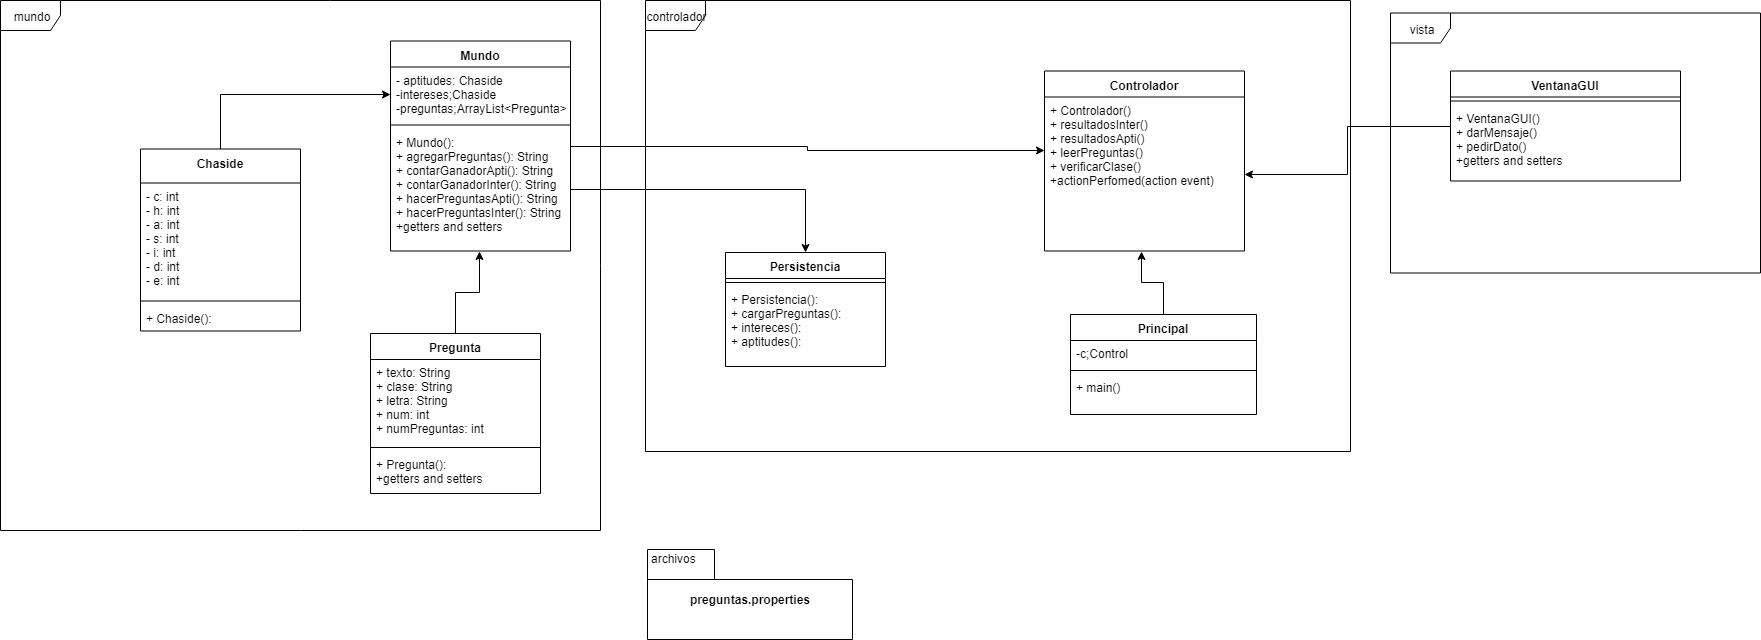

The diagram above was exported from draw.io. Its source (the exported page's mxGraphModel, read from the mxfile embedded in the PNG):
<mxGraphModel dx="2147" dy="484" grid="1" gridSize="10" guides="1" tooltips="1" connect="1" arrows="1" fold="1" page="1" pageScale="1" pageWidth="827" pageHeight="1169" math="0" shadow="0">
  <root>
    <mxCell id="0" />
    <mxCell id="1" parent="0" />
    <mxCell id="q3OAqLm7ZJQcyYb2ZXXF-2" value="mundo" style="shape=umlFrame;whiteSpace=wrap;html=1;" vertex="1" parent="1">
      <mxGeometry x="-350" y="91" width="600" height="530" as="geometry" />
    </mxCell>
    <mxCell id="q3OAqLm7ZJQcyYb2ZXXF-3" value="vista" style="shape=umlFrame;whiteSpace=wrap;html=1;" vertex="1" parent="1">
      <mxGeometry x="1040" y="103.5" width="370" height="260" as="geometry" />
    </mxCell>
    <mxCell id="-AjGRzAuys4aHud37r0J-60" value="controlador" style="shape=umlFrame;whiteSpace=wrap;html=1;" parent="1" vertex="1">
      <mxGeometry x="295" y="91" width="705" height="451" as="geometry" />
    </mxCell>
    <mxCell id="-AjGRzAuys4aHud37r0J-5" value="Controlador" style="swimlane;fontStyle=1;align=center;verticalAlign=top;childLayout=stackLayout;horizontal=1;startSize=26;horizontalStack=0;resizeParent=1;resizeParentMax=0;resizeLast=0;collapsible=1;marginBottom=0;" parent="1" vertex="1">
      <mxGeometry x="694" y="161.5" width="200" height="180" as="geometry" />
    </mxCell>
    <mxCell id="-AjGRzAuys4aHud37r0J-7" value="+ Controlador()&#10;+ resultadosInter()&#10;+ resultadosApti()&#10;+ leerPreguntas()&#10;+ verificarClase()&#10;+actionPerfomed(action event)&#10;" style="text;strokeColor=none;fillColor=none;align=left;verticalAlign=top;spacingLeft=4;spacingRight=4;overflow=hidden;rotatable=0;points=[[0,0.5],[1,0.5]];portConstraint=eastwest;" parent="-AjGRzAuys4aHud37r0J-5" vertex="1">
      <mxGeometry y="26" width="200" height="154" as="geometry" />
    </mxCell>
    <mxCell id="-AjGRzAuys4aHud37r0J-13" style="edgeStyle=orthogonalEdgeStyle;rounded=0;orthogonalLoop=1;jettySize=auto;html=1;entryX=0.485;entryY=1.003;entryDx=0;entryDy=0;entryPerimeter=0;" parent="1" source="-AjGRzAuys4aHud37r0J-9" target="-AjGRzAuys4aHud37r0J-7" edge="1">
      <mxGeometry relative="1" as="geometry" />
    </mxCell>
    <mxCell id="-AjGRzAuys4aHud37r0J-9" value="Principal" style="swimlane;fontStyle=1;align=center;verticalAlign=top;childLayout=stackLayout;horizontal=1;startSize=26;horizontalStack=0;resizeParent=1;resizeParentMax=0;resizeLast=0;collapsible=1;marginBottom=0;" parent="1" vertex="1">
      <mxGeometry x="720" y="405" width="186" height="100" as="geometry" />
    </mxCell>
    <mxCell id="-AjGRzAuys4aHud37r0J-10" value="-c;Control" style="text;strokeColor=none;fillColor=none;align=left;verticalAlign=top;spacingLeft=4;spacingRight=4;overflow=hidden;rotatable=0;points=[[0,0.5],[1,0.5]];portConstraint=eastwest;" parent="-AjGRzAuys4aHud37r0J-9" vertex="1">
      <mxGeometry y="26" width="186" height="26" as="geometry" />
    </mxCell>
    <mxCell id="-AjGRzAuys4aHud37r0J-11" value="" style="line;strokeWidth=1;fillColor=none;align=left;verticalAlign=middle;spacingTop=-1;spacingLeft=3;spacingRight=3;rotatable=0;labelPosition=right;points=[];portConstraint=eastwest;" parent="-AjGRzAuys4aHud37r0J-9" vertex="1">
      <mxGeometry y="52" width="186" height="8" as="geometry" />
    </mxCell>
    <mxCell id="-AjGRzAuys4aHud37r0J-12" value="+ main()&#10;" style="text;strokeColor=none;fillColor=none;align=left;verticalAlign=top;spacingLeft=4;spacingRight=4;overflow=hidden;rotatable=0;points=[[0,0.5],[1,0.5]];portConstraint=eastwest;" parent="-AjGRzAuys4aHud37r0J-9" vertex="1">
      <mxGeometry y="60" width="186" height="40" as="geometry" />
    </mxCell>
    <mxCell id="q3OAqLm7ZJQcyYb2ZXXF-4" style="edgeStyle=orthogonalEdgeStyle;rounded=0;orthogonalLoop=1;jettySize=auto;html=1;entryX=1;entryY=0.5;entryDx=0;entryDy=0;" edge="1" parent="1" source="-AjGRzAuys4aHud37r0J-14" target="-AjGRzAuys4aHud37r0J-7">
      <mxGeometry relative="1" as="geometry" />
    </mxCell>
    <mxCell id="-AjGRzAuys4aHud37r0J-14" value="VentanaGUI" style="swimlane;fontStyle=1;align=center;verticalAlign=top;childLayout=stackLayout;horizontal=1;startSize=26;horizontalStack=0;resizeParent=1;resizeParentMax=0;resizeLast=0;collapsible=1;marginBottom=0;" parent="1" vertex="1">
      <mxGeometry x="1100" y="161.5" width="230" height="110" as="geometry" />
    </mxCell>
    <mxCell id="-AjGRzAuys4aHud37r0J-16" value="" style="line;strokeWidth=1;fillColor=none;align=left;verticalAlign=middle;spacingTop=-1;spacingLeft=3;spacingRight=3;rotatable=0;labelPosition=right;points=[];portConstraint=eastwest;" parent="-AjGRzAuys4aHud37r0J-14" vertex="1">
      <mxGeometry y="26" width="230" height="8" as="geometry" />
    </mxCell>
    <mxCell id="-AjGRzAuys4aHud37r0J-17" value="+ VentanaGUI()&#10;+ darMensaje()&#10;+ pedirDato()&#10;+getters and setters&#10;&#10;" style="text;strokeColor=none;fillColor=none;align=left;verticalAlign=top;spacingLeft=4;spacingRight=4;overflow=hidden;rotatable=0;points=[[0,0.5],[1,0.5]];portConstraint=eastwest;" parent="-AjGRzAuys4aHud37r0J-14" vertex="1">
      <mxGeometry y="34" width="230" height="76" as="geometry" />
    </mxCell>
    <mxCell id="q3OAqLm7ZJQcyYb2ZXXF-1" style="edgeStyle=orthogonalEdgeStyle;rounded=0;orthogonalLoop=1;jettySize=auto;html=1;entryX=0;entryY=0.5;entryDx=0;entryDy=0;" edge="1" parent="1" source="-AjGRzAuys4aHud37r0J-34" target="-AjGRzAuys4aHud37r0J-51">
      <mxGeometry relative="1" as="geometry" />
    </mxCell>
    <mxCell id="-AjGRzAuys4aHud37r0J-34" value="Chaside" style="swimlane;fontStyle=1;align=center;verticalAlign=top;childLayout=stackLayout;horizontal=1;startSize=34;horizontalStack=0;resizeParent=1;resizeParentMax=0;resizeLast=0;collapsible=1;marginBottom=0;" parent="1" vertex="1">
      <mxGeometry x="-210" y="239.5" width="160" height="182" as="geometry" />
    </mxCell>
    <mxCell id="-AjGRzAuys4aHud37r0J-35" value="- c: int&#10;- h: int&#10;- a: int&#10;- s: int&#10;- i: int&#10;- d: int&#10;- e: int&#10;" style="text;strokeColor=none;fillColor=none;align=left;verticalAlign=top;spacingLeft=4;spacingRight=4;overflow=hidden;rotatable=0;points=[[0,0.5],[1,0.5]];portConstraint=eastwest;" parent="-AjGRzAuys4aHud37r0J-34" vertex="1">
      <mxGeometry y="34" width="160" height="114" as="geometry" />
    </mxCell>
    <mxCell id="-AjGRzAuys4aHud37r0J-36" value="" style="line;strokeWidth=1;fillColor=none;align=left;verticalAlign=middle;spacingTop=-1;spacingLeft=3;spacingRight=3;rotatable=0;labelPosition=right;points=[];portConstraint=eastwest;" parent="-AjGRzAuys4aHud37r0J-34" vertex="1">
      <mxGeometry y="148" width="160" height="8" as="geometry" />
    </mxCell>
    <mxCell id="-AjGRzAuys4aHud37r0J-37" value="+ Chaside(): " style="text;strokeColor=none;fillColor=none;align=left;verticalAlign=top;spacingLeft=4;spacingRight=4;overflow=hidden;rotatable=0;points=[[0,0.5],[1,0.5]];portConstraint=eastwest;" parent="-AjGRzAuys4aHud37r0J-34" vertex="1">
      <mxGeometry y="156" width="160" height="26" as="geometry" />
    </mxCell>
    <mxCell id="-AjGRzAuys4aHud37r0J-54" style="edgeStyle=orthogonalEdgeStyle;rounded=0;orthogonalLoop=1;jettySize=auto;html=1;entryX=-0.002;entryY=0.347;entryDx=0;entryDy=0;entryPerimeter=0;" parent="1" source="-AjGRzAuys4aHud37r0J-50" target="-AjGRzAuys4aHud37r0J-7" edge="1">
      <mxGeometry relative="1" as="geometry" />
    </mxCell>
    <mxCell id="q3OAqLm7ZJQcyYb2ZXXF-23" style="edgeStyle=orthogonalEdgeStyle;rounded=0;orthogonalLoop=1;jettySize=auto;html=1;entryX=0.5;entryY=0;entryDx=0;entryDy=0;" edge="1" parent="1" source="-AjGRzAuys4aHud37r0J-50" target="q3OAqLm7ZJQcyYb2ZXXF-5">
      <mxGeometry relative="1" as="geometry">
        <Array as="points">
          <mxPoint x="455" y="280" />
        </Array>
      </mxGeometry>
    </mxCell>
    <mxCell id="-AjGRzAuys4aHud37r0J-50" value="Mundo" style="swimlane;fontStyle=1;align=center;verticalAlign=top;childLayout=stackLayout;horizontal=1;startSize=26;horizontalStack=0;resizeParent=1;resizeParentMax=0;resizeLast=0;collapsible=1;marginBottom=0;" parent="1" vertex="1">
      <mxGeometry x="40" y="131.5" width="180" height="210" as="geometry" />
    </mxCell>
    <mxCell id="-AjGRzAuys4aHud37r0J-51" value="- aptitudes: Chaside&#10;-intereses;Chaside&#10;-preguntas;ArrayList&lt;Pregunta&gt;" style="text;strokeColor=none;fillColor=none;align=left;verticalAlign=top;spacingLeft=4;spacingRight=4;overflow=hidden;rotatable=0;points=[[0,0.5],[1,0.5]];portConstraint=eastwest;" parent="-AjGRzAuys4aHud37r0J-50" vertex="1">
      <mxGeometry y="26" width="180" height="54" as="geometry" />
    </mxCell>
    <mxCell id="-AjGRzAuys4aHud37r0J-52" value="" style="line;strokeWidth=1;fillColor=none;align=left;verticalAlign=middle;spacingTop=-1;spacingLeft=3;spacingRight=3;rotatable=0;labelPosition=right;points=[];portConstraint=eastwest;" parent="-AjGRzAuys4aHud37r0J-50" vertex="1">
      <mxGeometry y="80" width="180" height="8" as="geometry" />
    </mxCell>
    <mxCell id="-AjGRzAuys4aHud37r0J-53" value="+ Mundo(): &#10;+ agregarPreguntas(): String&#10;+ contarGanadorApti(): String&#10;+ contarGanadorInter(): String&#10;+ hacerPreguntasApti(): String&#10;+ hacerPreguntasInter(): String&#10;+getters and setters&#10;&#10;" style="text;strokeColor=none;fillColor=none;align=left;verticalAlign=top;spacingLeft=4;spacingRight=4;overflow=hidden;rotatable=0;points=[[0,0.5],[1,0.5]];portConstraint=eastwest;" parent="-AjGRzAuys4aHud37r0J-50" vertex="1">
      <mxGeometry y="88" width="180" height="122" as="geometry" />
    </mxCell>
    <mxCell id="q3OAqLm7ZJQcyYb2ZXXF-5" value="Persistencia" style="swimlane;fontStyle=1;align=center;verticalAlign=top;childLayout=stackLayout;horizontal=1;startSize=26;horizontalStack=0;resizeParent=1;resizeParentMax=0;resizeLast=0;collapsible=1;marginBottom=0;" vertex="1" parent="1">
      <mxGeometry x="375" y="343" width="160" height="114" as="geometry" />
    </mxCell>
    <mxCell id="q3OAqLm7ZJQcyYb2ZXXF-7" value="" style="line;strokeWidth=1;fillColor=none;align=left;verticalAlign=middle;spacingTop=-1;spacingLeft=3;spacingRight=3;rotatable=0;labelPosition=right;points=[];portConstraint=eastwest;" vertex="1" parent="q3OAqLm7ZJQcyYb2ZXXF-5">
      <mxGeometry y="26" width="160" height="8" as="geometry" />
    </mxCell>
    <mxCell id="q3OAqLm7ZJQcyYb2ZXXF-8" value="+ Persistencia(): &#10;+ cargarPreguntas(): &#10;+ intereces(): &#10;+ aptitudes():&#10;" style="text;strokeColor=none;fillColor=none;align=left;verticalAlign=top;spacingLeft=4;spacingRight=4;overflow=hidden;rotatable=0;points=[[0,0.5],[1,0.5]];portConstraint=eastwest;" vertex="1" parent="q3OAqLm7ZJQcyYb2ZXXF-5">
      <mxGeometry y="34" width="160" height="80" as="geometry" />
    </mxCell>
    <mxCell id="q3OAqLm7ZJQcyYb2ZXXF-16" value="" style="group" vertex="1" connectable="0" parent="1">
      <mxGeometry x="297" y="640" width="205" height="90" as="geometry" />
    </mxCell>
    <mxCell id="q3OAqLm7ZJQcyYb2ZXXF-14" value="preguntas.properties" style="shape=folder;fontStyle=1;spacingTop=10;tabWidth=67;tabHeight=30;tabPosition=left;html=1;" vertex="1" parent="q3OAqLm7ZJQcyYb2ZXXF-16">
      <mxGeometry width="205" height="90" as="geometry" />
    </mxCell>
    <mxCell id="q3OAqLm7ZJQcyYb2ZXXF-15" value="archivos" style="text;html=1;resizable=0;points=[];autosize=1;align=left;verticalAlign=top;spacingTop=-4;" vertex="1" parent="q3OAqLm7ZJQcyYb2ZXXF-16">
      <mxGeometry x="2.0500000000000003" width="60" height="20" as="geometry" />
    </mxCell>
    <mxCell id="q3OAqLm7ZJQcyYb2ZXXF-22" style="edgeStyle=orthogonalEdgeStyle;rounded=0;orthogonalLoop=1;jettySize=auto;html=1;entryX=0.494;entryY=1.004;entryDx=0;entryDy=0;entryPerimeter=0;" edge="1" parent="1" source="q3OAqLm7ZJQcyYb2ZXXF-17" target="-AjGRzAuys4aHud37r0J-53">
      <mxGeometry relative="1" as="geometry" />
    </mxCell>
    <mxCell id="q3OAqLm7ZJQcyYb2ZXXF-17" value="Pregunta" style="swimlane;fontStyle=1;align=center;verticalAlign=top;childLayout=stackLayout;horizontal=1;startSize=26;horizontalStack=0;resizeParent=1;resizeParentMax=0;resizeLast=0;collapsible=1;marginBottom=0;" vertex="1" parent="1">
      <mxGeometry x="20" y="424" width="170" height="160" as="geometry" />
    </mxCell>
    <mxCell id="q3OAqLm7ZJQcyYb2ZXXF-18" value="+ texto: String&#10;+ clase: String&#10;+ letra: String&#10;+ num: int&#10;+ numPreguntas: int&#10;" style="text;strokeColor=none;fillColor=none;align=left;verticalAlign=top;spacingLeft=4;spacingRight=4;overflow=hidden;rotatable=0;points=[[0,0.5],[1,0.5]];portConstraint=eastwest;" vertex="1" parent="q3OAqLm7ZJQcyYb2ZXXF-17">
      <mxGeometry y="26" width="170" height="84" as="geometry" />
    </mxCell>
    <mxCell id="q3OAqLm7ZJQcyYb2ZXXF-19" value="" style="line;strokeWidth=1;fillColor=none;align=left;verticalAlign=middle;spacingTop=-1;spacingLeft=3;spacingRight=3;rotatable=0;labelPosition=right;points=[];portConstraint=eastwest;" vertex="1" parent="q3OAqLm7ZJQcyYb2ZXXF-17">
      <mxGeometry y="110" width="170" height="8" as="geometry" />
    </mxCell>
    <mxCell id="q3OAqLm7ZJQcyYb2ZXXF-20" value="+ Pregunta():&#10;+getters and setters&#10;" style="text;strokeColor=none;fillColor=none;align=left;verticalAlign=top;spacingLeft=4;spacingRight=4;overflow=hidden;rotatable=0;points=[[0,0.5],[1,0.5]];portConstraint=eastwest;" vertex="1" parent="q3OAqLm7ZJQcyYb2ZXXF-17">
      <mxGeometry y="118" width="170" height="42" as="geometry" />
    </mxCell>
  </root>
</mxGraphModel>